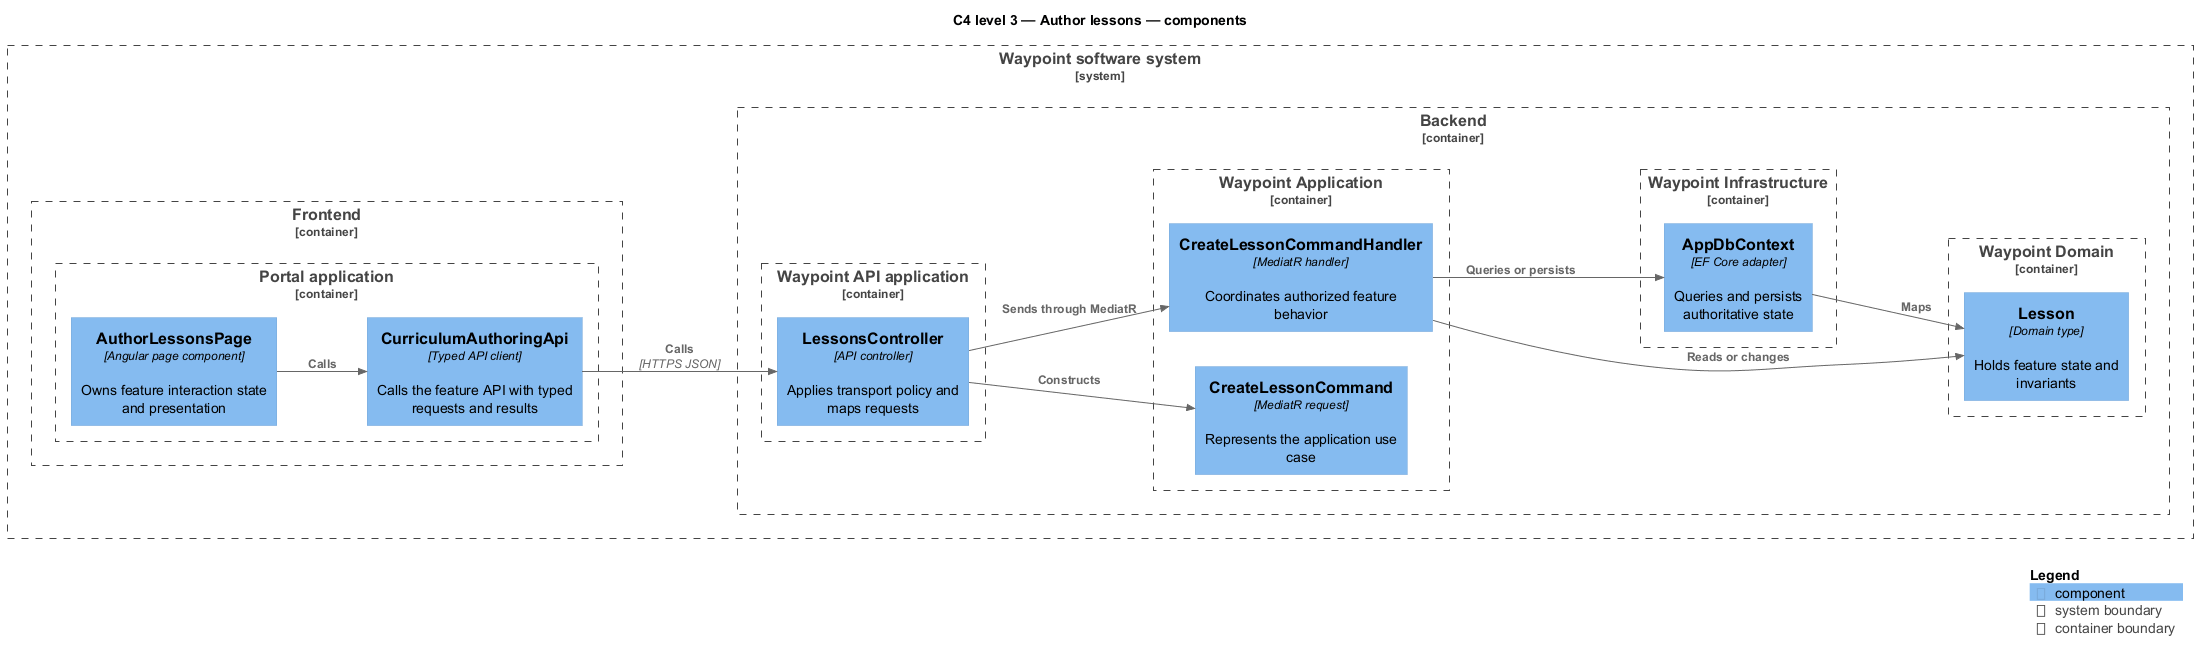

The diagram above was rendered by PlantUML. Its source (embedded in the PNG):
@startuml
!include <C4/C4_Component>
LAYOUT_LEFT_RIGHT()
title C4 level 3 — Author lessons — components
System_Boundary(waypoint, "Waypoint software system") {
  Container_Boundary(frontend, "Frontend") {
    Container_Boundary(frontend_app, "Portal application") {
      Component(page, "AuthorLessonsPage", "Angular page component", "Owns feature interaction state and presentation")
      Component(client, "CurriculumAuthoringApi", "Typed API client", "Calls the feature API with typed requests and results")
    }
  }
  Container_Boundary(backend, "Backend") {
    Container_Boundary(api_app, "Waypoint API application") {
      Component(controller, "LessonsController", "API controller", "Applies transport policy and maps requests")
    }
    Container_Boundary(application, "Waypoint Application") {
      Component(request, "CreateLessonCommand", "MediatR request", "Represents the application use case")
      Component(handler, "CreateLessonCommandHandler", "MediatR handler", "Coordinates authorized feature behavior")
    }
    Container_Boundary(domain, "Waypoint Domain") {
      Component(entity, "Lesson", "Domain type", "Holds feature state and invariants")
    }
    Container_Boundary(infrastructure, "Waypoint Infrastructure") {
      Component(persistence, "AppDbContext", "EF Core adapter", "Queries and persists authoritative state")
    }
  }
}
Rel(page, client, "Calls")
Rel(client, controller, "Calls", "HTTPS JSON")
Rel(controller, request, "Constructs")
Rel(controller, handler, "Sends through MediatR")
Rel(handler, entity, "Reads or changes")
Rel(handler, persistence, "Queries or persists")
Rel(persistence, entity, "Maps")
SHOW_LEGEND()
@enduml